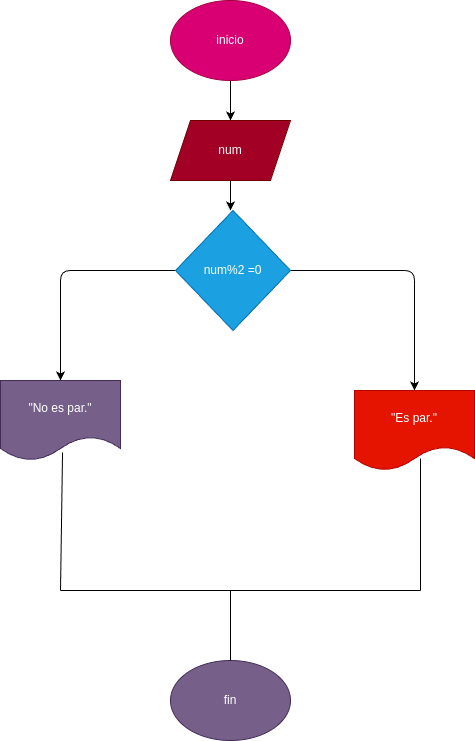

The diagram above was exported from draw.io. Its source (the exported page's mxGraphModel, read from the mxfile embedded in the PNG):
<mxGraphModel dx="576" dy="461" grid="1" gridSize="10" guides="1" tooltips="1" connect="1" arrows="1" fold="1" page="1" pageScale="1" pageWidth="827" pageHeight="1169" math="0" shadow="0">
  <root>
    <mxCell id="0" />
    <mxCell id="1" parent="0" />
    <mxCell id="4" value="" style="edgeStyle=none;html=1;entryX=0.5;entryY=0;entryDx=0;entryDy=0;" edge="1" parent="1" source="2" target="8">
      <mxGeometry relative="1" as="geometry">
        <mxPoint x="290" y="160" as="targetPoint" />
      </mxGeometry>
    </mxCell>
    <mxCell id="2" value="inicio" style="ellipse;whiteSpace=wrap;html=1;fillColor=#d80073;fontColor=#ffffff;strokeColor=#A50040;" vertex="1" parent="1">
      <mxGeometry x="230" y="50" width="120" height="80" as="geometry" />
    </mxCell>
    <mxCell id="9" style="edgeStyle=none;html=1;exitX=0.5;exitY=1;exitDx=0;exitDy=0;entryX=0.5;entryY=0;entryDx=0;entryDy=0;" edge="1" parent="1" source="8">
      <mxGeometry relative="1" as="geometry">
        <mxPoint x="290" y="260" as="targetPoint" />
      </mxGeometry>
    </mxCell>
    <mxCell id="8" value="num" style="shape=parallelogram;perimeter=parallelogramPerimeter;whiteSpace=wrap;html=1;fixedSize=1;fillColor=#a20025;fontColor=#ffffff;strokeColor=#6F0000;" vertex="1" parent="1">
      <mxGeometry x="230" y="170" width="120" height="60" as="geometry" />
    </mxCell>
    <mxCell id="10" value="&quot;Es par.&quot;" style="shape=document;whiteSpace=wrap;html=1;boundedLbl=1;fillColor=#e51400;fontColor=#ffffff;strokeColor=#B20000;" vertex="1" parent="1">
      <mxGeometry x="414" y="440" width="120" height="80" as="geometry" />
    </mxCell>
    <mxCell id="12" value="&quot;No es par.&quot;" style="shape=document;whiteSpace=wrap;html=1;boundedLbl=1;fillColor=#76608a;fontColor=#ffffff;strokeColor=#432D57;" vertex="1" parent="1">
      <mxGeometry x="60" y="430" width="120" height="80" as="geometry" />
    </mxCell>
    <mxCell id="16" style="edgeStyle=none;html=1;exitX=1;exitY=0.5;exitDx=0;exitDy=0;entryX=0.5;entryY=0;entryDx=0;entryDy=0;" edge="1" parent="1" source="14" target="10">
      <mxGeometry relative="1" as="geometry">
        <mxPoint x="520" y="320" as="targetPoint" />
        <Array as="points">
          <mxPoint x="474" y="320" />
        </Array>
      </mxGeometry>
    </mxCell>
    <mxCell id="17" style="edgeStyle=none;html=1;exitX=0;exitY=0.5;exitDx=0;exitDy=0;entryX=0.5;entryY=0;entryDx=0;entryDy=0;" edge="1" parent="1" source="14" target="12">
      <mxGeometry relative="1" as="geometry">
        <mxPoint x="70" y="320" as="targetPoint" />
        <Array as="points">
          <mxPoint x="120" y="320" />
        </Array>
      </mxGeometry>
    </mxCell>
    <mxCell id="14" value="num%2 =0" style="rhombus;whiteSpace=wrap;html=1;fillColor=#1ba1e2;fontColor=#ffffff;strokeColor=#006EAF;" vertex="1" parent="1">
      <mxGeometry x="235" y="260" width="115" height="120" as="geometry" />
    </mxCell>
    <mxCell id="18" value="" style="endArrow=none;html=1;entryX=0.517;entryY=0.9;entryDx=0;entryDy=0;entryPerimeter=0;" edge="1" parent="1" target="12">
      <mxGeometry width="50" height="50" relative="1" as="geometry">
        <mxPoint x="120" y="640" as="sourcePoint" />
        <mxPoint x="120" y="530" as="targetPoint" />
      </mxGeometry>
    </mxCell>
    <mxCell id="19" value="" style="endArrow=none;html=1;" edge="1" parent="1">
      <mxGeometry width="50" height="50" relative="1" as="geometry">
        <mxPoint x="120" y="640" as="sourcePoint" />
        <mxPoint x="280" y="640" as="targetPoint" />
      </mxGeometry>
    </mxCell>
    <mxCell id="24" value="" style="endArrow=none;html=1;" edge="1" parent="1">
      <mxGeometry width="50" height="50" relative="1" as="geometry">
        <mxPoint x="280" y="640" as="sourcePoint" />
        <mxPoint x="480" y="640" as="targetPoint" />
      </mxGeometry>
    </mxCell>
    <mxCell id="25" value="" style="endArrow=none;html=1;entryX=0.55;entryY=0.85;entryDx=0;entryDy=0;entryPerimeter=0;" edge="1" parent="1" target="10">
      <mxGeometry width="50" height="50" relative="1" as="geometry">
        <mxPoint x="480" y="640" as="sourcePoint" />
        <mxPoint x="520" y="570" as="targetPoint" />
      </mxGeometry>
    </mxCell>
    <mxCell id="26" value="fin" style="ellipse;whiteSpace=wrap;html=1;fillColor=#76608a;fontColor=#ffffff;strokeColor=#432D57;" vertex="1" parent="1">
      <mxGeometry x="230" y="710" width="120" height="80" as="geometry" />
    </mxCell>
    <mxCell id="27" value="" style="endArrow=none;html=1;exitX=0.5;exitY=0;exitDx=0;exitDy=0;" edge="1" parent="1" source="26">
      <mxGeometry width="50" height="50" relative="1" as="geometry">
        <mxPoint x="290" y="700" as="sourcePoint" />
        <mxPoint x="290" y="640" as="targetPoint" />
      </mxGeometry>
    </mxCell>
  </root>
</mxGraphModel>